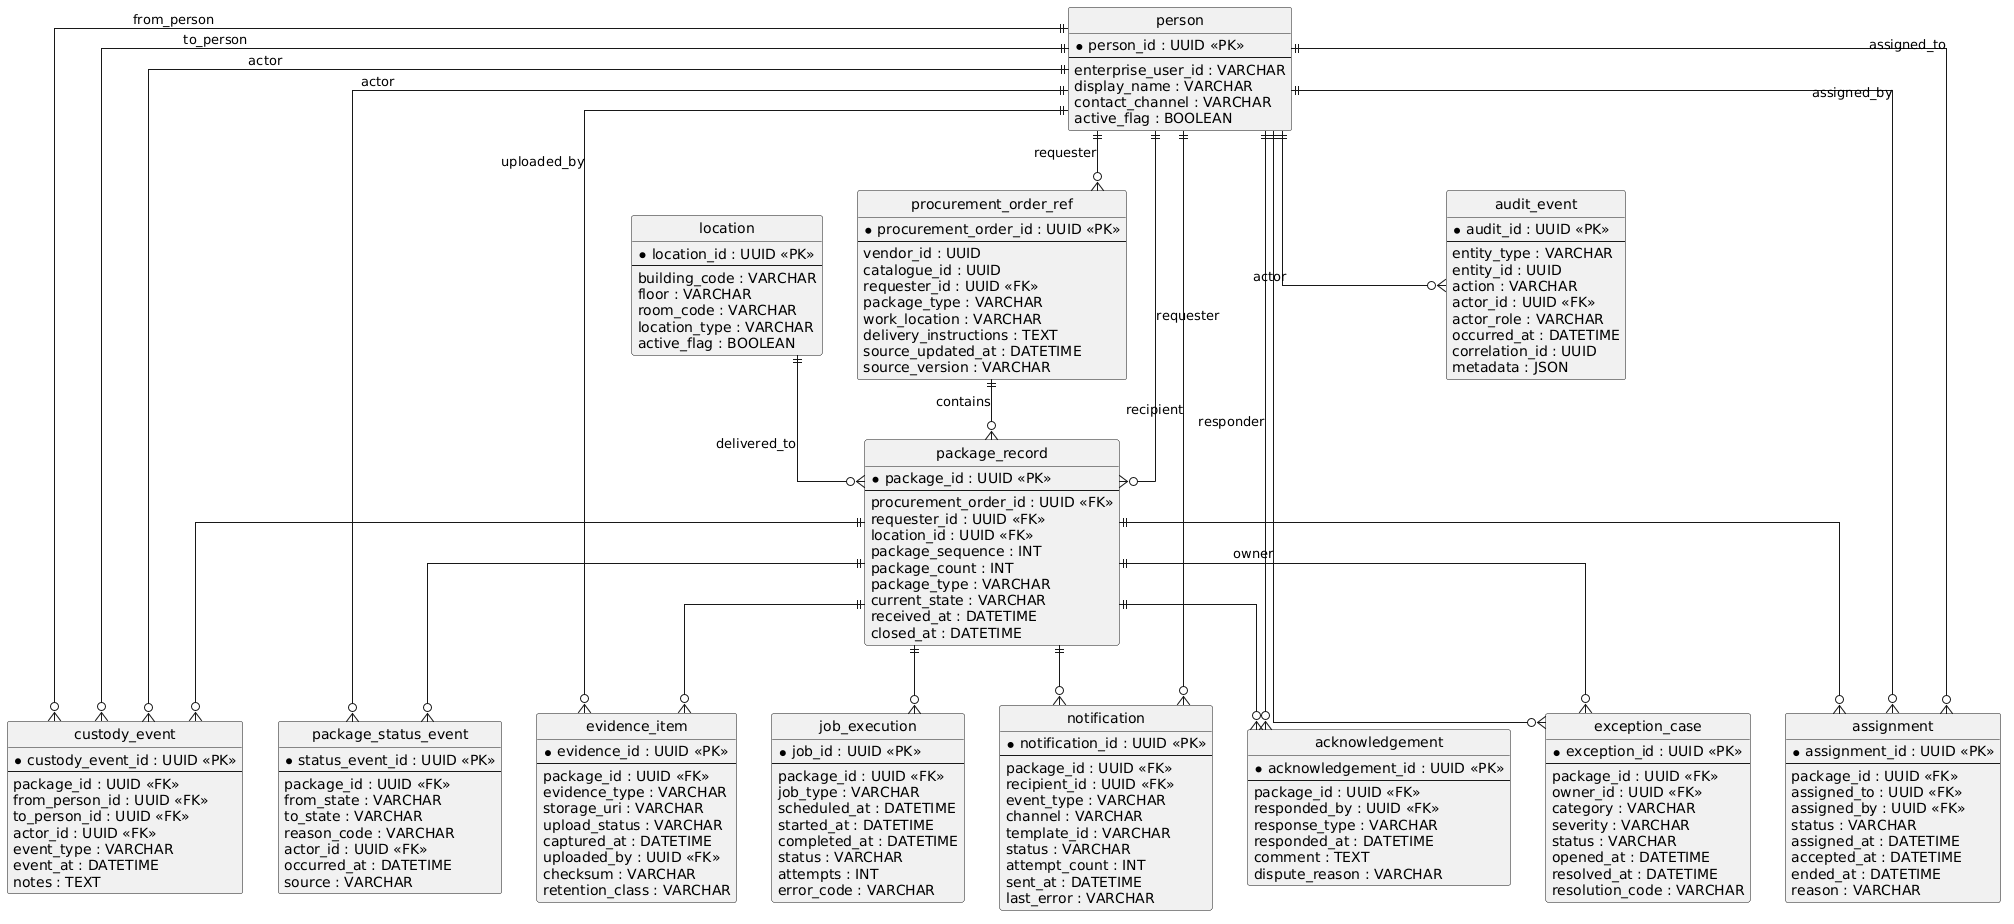

The diagram above was rendered by PlantUML. Its source (embedded in the PNG):
@startuml
hide circle
skinparam linetype ortho

entity package_record {
    * package_id : UUID <<PK>>
    --
    procurement_order_id : UUID <<FK>>
    requester_id : UUID <<FK>>
    location_id : UUID <<FK>>
    package_sequence : INT
    package_count : INT
    package_type : VARCHAR
    current_state : VARCHAR
    received_at : DATETIME
    closed_at : DATETIME
}

entity procurement_order_ref {
    * procurement_order_id : UUID <<PK>>
    --
    vendor_id : UUID
    catalogue_id : UUID
    requester_id : UUID <<FK>>
    package_type : VARCHAR
    work_location : VARCHAR
    delivery_instructions : TEXT
    source_updated_at : DATETIME
    source_version : VARCHAR
}

entity person {
    * person_id : UUID <<PK>>
    --
    enterprise_user_id : VARCHAR
    display_name : VARCHAR
    contact_channel : VARCHAR
    active_flag : BOOLEAN
}

entity location {
    * location_id : UUID <<PK>>
    --
    building_code : VARCHAR
    floor : VARCHAR
    room_code : VARCHAR
    location_type : VARCHAR
    active_flag : BOOLEAN
}

entity assignment {
    * assignment_id : UUID <<PK>>
    --
    package_id : UUID <<FK>>
    assigned_to : UUID <<FK>>
    assigned_by : UUID <<FK>>
    status : VARCHAR
    assigned_at : DATETIME
    accepted_at : DATETIME
    ended_at : DATETIME
    reason : VARCHAR
}

entity custody_event {
    * custody_event_id : UUID <<PK>>
    --
    package_id : UUID <<FK>>
    from_person_id : UUID <<FK>>
    to_person_id : UUID <<FK>>
    actor_id : UUID <<FK>>
    event_type : VARCHAR
    event_at : DATETIME
    notes : TEXT
}

entity package_status_event {
    * status_event_id : UUID <<PK>>
    --
    package_id : UUID <<FK>>
    from_state : VARCHAR
    to_state : VARCHAR
    reason_code : VARCHAR
    actor_id : UUID <<FK>>
    occurred_at : DATETIME
    source : VARCHAR
}

entity evidence_item {
    * evidence_id : UUID <<PK>>
    --
    package_id : UUID <<FK>>
    evidence_type : VARCHAR
    storage_uri : VARCHAR
    upload_status : VARCHAR
    captured_at : DATETIME
    uploaded_by : UUID <<FK>>
    checksum : VARCHAR
    retention_class : VARCHAR
}

entity notification {
    * notification_id : UUID <<PK>>
    --
    package_id : UUID <<FK>>
    recipient_id : UUID <<FK>>
    event_type : VARCHAR
    channel : VARCHAR
    template_id : VARCHAR
    status : VARCHAR
    attempt_count : INT
    sent_at : DATETIME
    last_error : VARCHAR
}

entity acknowledgement {
    * acknowledgement_id : UUID <<PK>>
    --
    package_id : UUID <<FK>>
    responded_by : UUID <<FK>>
    response_type : VARCHAR
    responded_at : DATETIME
    comment : TEXT
    dispute_reason : VARCHAR
}

entity exception_case {
    * exception_id : UUID <<PK>>
    --
    package_id : UUID <<FK>>
    owner_id : UUID <<FK>>
    category : VARCHAR
    severity : VARCHAR
    status : VARCHAR
    opened_at : DATETIME
    resolved_at : DATETIME
    resolution_code : VARCHAR
}

entity audit_event {
    * audit_id : UUID <<PK>>
    --
    entity_type : VARCHAR
    entity_id : UUID
    action : VARCHAR
    actor_id : UUID <<FK>>
    actor_role : VARCHAR
    occurred_at : DATETIME
    correlation_id : UUID
    metadata : JSON
}

entity job_execution {
    * job_id : UUID <<PK>>
    --
    package_id : UUID <<FK>>
    job_type : VARCHAR
    scheduled_at : DATETIME
    started_at : DATETIME
    completed_at : DATETIME
    status : VARCHAR
    attempts : INT
    error_code : VARCHAR
}

' ==========================
' Relationships
' ==========================

procurement_order_ref ||--o{ package_record : contains
person ||--o{ procurement_order_ref : requester

person ||--o{ package_record : requester
location ||--o{ package_record : delivered_to

package_record ||--o{ assignment
person ||--o{ assignment : assigned_to
person ||--o{ assignment : assigned_by

package_record ||--o{ custody_event
person ||--o{ custody_event : from_person
person ||--o{ custody_event : to_person
person ||--o{ custody_event : actor

package_record ||--o{ package_status_event
person ||--o{ package_status_event : actor

package_record ||--o{ evidence_item
person ||--o{ evidence_item : uploaded_by

package_record ||--o{ notification
person ||--o{ notification : recipient

package_record ||--o{ acknowledgement
person ||--o{ acknowledgement : responder

package_record ||--o{ exception_case
person ||--o{ exception_case : owner

person ||--o{ audit_event : actor

package_record ||--o{ job_execution
@enduml